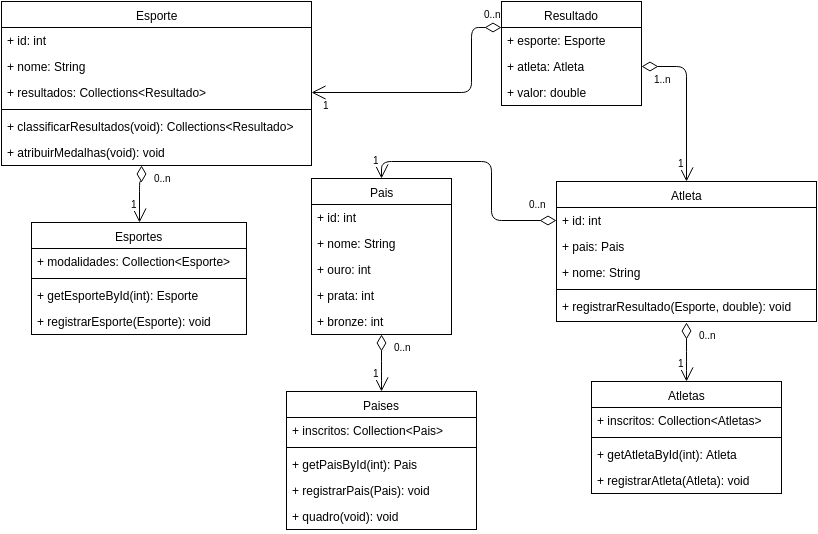

The diagram above was exported from draw.io. Its source (the exported page's mxGraphModel, read from the mxfile embedded in the PNG):
<mxGraphModel dx="2474" dy="713" grid="1" gridSize="10" guides="1" tooltips="1" connect="1" arrows="1" fold="1" page="0" pageScale="1" pageWidth="826" pageHeight="1169" background="#ffffff" math="0" shadow="0">
  <root>
    <mxCell id="0" style=";html=1;" />
    <mxCell id="1" style=";html=1;" parent="0" />
    <mxCell id="114" value="Esporte" style="swimlane;html=1;fontStyle=0;childLayout=stackLayout;horizontal=1;startSize=26;fillColor=none;horizontalStack=0;resizeParent=1;resizeLast=0;collapsible=1;marginBottom=0;swimlaneFillColor=#ffffff;" vertex="1" parent="1">
      <mxGeometry x="-630" y="140" width="310" height="164" as="geometry" />
    </mxCell>
    <mxCell id="115" value="+ id: int" style="text;html=1;strokeColor=none;fillColor=none;align=left;verticalAlign=top;spacingLeft=4;spacingRight=4;whiteSpace=wrap;overflow=hidden;rotatable=0;points=[[0,0.5],[1,0.5]];portConstraint=eastwest;" vertex="1" parent="114">
      <mxGeometry y="26" width="310" height="26" as="geometry" />
    </mxCell>
    <mxCell id="124" value="+ nome: String" style="text;html=1;strokeColor=none;fillColor=none;align=left;verticalAlign=top;spacingLeft=4;spacingRight=4;whiteSpace=wrap;overflow=hidden;rotatable=0;points=[[0,0.5],[1,0.5]];portConstraint=eastwest;" vertex="1" parent="114">
      <mxGeometry y="52" width="310" height="26" as="geometry" />
    </mxCell>
    <mxCell id="116" value="+ resultados: Collections&amp;lt;Resultado&amp;gt;" style="text;html=1;strokeColor=none;fillColor=none;align=left;verticalAlign=top;spacingLeft=4;spacingRight=4;whiteSpace=wrap;overflow=hidden;rotatable=0;points=[[0,0.5],[1,0.5]];portConstraint=eastwest;" vertex="1" parent="114">
      <mxGeometry y="78" width="310" height="26" as="geometry" />
    </mxCell>
    <mxCell id="161" value="" style="line;html=1;strokeWidth=1;fillColor=none;align=left;verticalAlign=middle;spacingTop=-1;spacingLeft=3;spacingRight=3;rotatable=0;labelPosition=right;points=[];portConstraint=eastwest;" vertex="1" parent="114">
      <mxGeometry y="104" width="310" height="8" as="geometry" />
    </mxCell>
    <mxCell id="191" value="+ classificarResultados(void): Collections&amp;lt;Resultado&amp;gt;" style="text;html=1;strokeColor=none;fillColor=none;align=left;verticalAlign=top;spacingLeft=4;spacingRight=4;whiteSpace=wrap;overflow=hidden;rotatable=0;points=[[0,0.5],[1,0.5]];portConstraint=eastwest;" vertex="1" parent="114">
      <mxGeometry y="112" width="310" height="26" as="geometry" />
    </mxCell>
    <mxCell id="195" value="+ atribuirMedalhas(void): void" style="text;html=1;strokeColor=none;fillColor=none;align=left;verticalAlign=top;spacingLeft=4;spacingRight=4;whiteSpace=wrap;overflow=hidden;rotatable=0;points=[[0,0.5],[1,0.5]];portConstraint=eastwest;" vertex="1" parent="114">
      <mxGeometry y="138" width="310" height="26" as="geometry" />
    </mxCell>
    <mxCell id="125" value="Resultado" style="swimlane;html=1;fontStyle=0;childLayout=stackLayout;horizontal=1;startSize=26;fillColor=none;horizontalStack=0;resizeParent=1;resizeLast=0;collapsible=1;marginBottom=0;swimlaneFillColor=#ffffff;" vertex="1" parent="1">
      <mxGeometry x="-130" y="140" width="140" height="104" as="geometry" />
    </mxCell>
    <mxCell id="126" value="+ esporte: Esporte" style="text;html=1;strokeColor=none;fillColor=none;align=left;verticalAlign=top;spacingLeft=4;spacingRight=4;whiteSpace=wrap;overflow=hidden;rotatable=0;points=[[0,0.5],[1,0.5]];portConstraint=eastwest;" vertex="1" parent="125">
      <mxGeometry y="26" width="140" height="26" as="geometry" />
    </mxCell>
    <mxCell id="127" value="+ atleta: Atleta" style="text;html=1;strokeColor=none;fillColor=none;align=left;verticalAlign=top;spacingLeft=4;spacingRight=4;whiteSpace=wrap;overflow=hidden;rotatable=0;points=[[0,0.5],[1,0.5]];portConstraint=eastwest;" vertex="1" parent="125">
      <mxGeometry y="52" width="140" height="26" as="geometry" />
    </mxCell>
    <mxCell id="128" value="+ valor: double" style="text;html=1;strokeColor=none;fillColor=none;align=left;verticalAlign=top;spacingLeft=4;spacingRight=4;whiteSpace=wrap;overflow=hidden;rotatable=0;points=[[0,0.5],[1,0.5]];portConstraint=eastwest;" vertex="1" parent="125">
      <mxGeometry y="78" width="140" height="26" as="geometry" />
    </mxCell>
    <mxCell id="129" value="" style="endArrow=open;html=1;endSize=12;startArrow=diamondThin;startSize=14;startFill=0;edgeStyle=orthogonalEdgeStyle;exitX=0;exitY=0.25;entryX=1;entryY=0.5;" edge="1" parent="1" source="125" target="116">
      <mxGeometry relative="1" as="geometry">
        <mxPoint x="-260" y="370" as="sourcePoint" />
        <mxPoint x="-190" y="300" as="targetPoint" />
        <Array as="points">
          <mxPoint x="-160" y="166" />
          <mxPoint x="-160" y="231" />
        </Array>
      </mxGeometry>
    </mxCell>
    <mxCell id="130" value="0..n" style="resizable=0;html=1;align=left;verticalAlign=top;labelBackgroundColor=#ffffff;fontSize=10;" connectable="0" vertex="1" parent="129">
      <mxGeometry x="-1" relative="1" as="geometry">
        <mxPoint x="-20" y="-26" as="offset" />
      </mxGeometry>
    </mxCell>
    <mxCell id="131" value="1" style="resizable=0;html=1;align=right;verticalAlign=top;labelBackgroundColor=#ffffff;fontSize=10;" connectable="0" vertex="1" parent="129">
      <mxGeometry x="1" relative="1" as="geometry">
        <mxPoint x="20" as="offset" />
      </mxGeometry>
    </mxCell>
    <mxCell id="132" value="Atleta" style="swimlane;html=1;fontStyle=0;childLayout=stackLayout;horizontal=1;startSize=26;fillColor=none;horizontalStack=0;resizeParent=1;resizeLast=0;collapsible=1;marginBottom=0;swimlaneFillColor=#ffffff;" vertex="1" parent="1">
      <mxGeometry x="-75" y="320" width="260" height="140" as="geometry" />
    </mxCell>
    <mxCell id="133" value="+ id: int" style="text;html=1;strokeColor=none;fillColor=none;align=left;verticalAlign=top;spacingLeft=4;spacingRight=4;whiteSpace=wrap;overflow=hidden;rotatable=0;points=[[0,0.5],[1,0.5]];portConstraint=eastwest;" vertex="1" parent="132">
      <mxGeometry y="26" width="260" height="26" as="geometry" />
    </mxCell>
    <mxCell id="134" value="+ pais: Pais" style="text;html=1;strokeColor=none;fillColor=none;align=left;verticalAlign=top;spacingLeft=4;spacingRight=4;whiteSpace=wrap;overflow=hidden;rotatable=0;points=[[0,0.5],[1,0.5]];portConstraint=eastwest;" vertex="1" parent="132">
      <mxGeometry y="52" width="260" height="26" as="geometry" />
    </mxCell>
    <mxCell id="135" value="+ nome: String" style="text;html=1;strokeColor=none;fillColor=none;align=left;verticalAlign=top;spacingLeft=4;spacingRight=4;whiteSpace=wrap;overflow=hidden;rotatable=0;points=[[0,0.5],[1,0.5]];portConstraint=eastwest;" vertex="1" parent="132">
      <mxGeometry y="78" width="260" height="26" as="geometry" />
    </mxCell>
    <mxCell id="157" value="" style="line;html=1;strokeWidth=1;fillColor=none;align=left;verticalAlign=middle;spacingTop=-1;spacingLeft=3;spacingRight=3;rotatable=0;labelPosition=right;points=[];portConstraint=eastwest;" vertex="1" parent="132">
      <mxGeometry y="104" width="260" height="8" as="geometry" />
    </mxCell>
    <mxCell id="158" value="+ registrarResultado(Esporte, double): void" style="text;html=1;strokeColor=none;fillColor=none;align=left;verticalAlign=top;spacingLeft=4;spacingRight=4;whiteSpace=wrap;overflow=hidden;rotatable=0;points=[[0,0.5],[1,0.5]];portConstraint=eastwest;" vertex="1" parent="132">
      <mxGeometry y="112" width="260" height="26" as="geometry" />
    </mxCell>
    <mxCell id="137" value="" style="endArrow=open;html=1;endSize=12;startArrow=diamondThin;startSize=14;startFill=0;edgeStyle=orthogonalEdgeStyle;exitX=1;exitY=0.5;entryX=0.5;entryY=0;" edge="1" parent="1" source="127" target="132">
      <mxGeometry x="-250" y="340" as="geometry">
        <mxPoint x="-160" y="340" as="sourcePoint" />
        <mxPoint x="-250" y="405" as="targetPoint" />
        <Array as="points">
          <mxPoint x="55" y="205" />
        </Array>
      </mxGeometry>
    </mxCell>
    <mxCell id="138" value="1..n" style="resizable=0;html=1;align=left;verticalAlign=top;labelBackgroundColor=#ffffff;fontSize=10;" connectable="0" vertex="1" parent="137">
      <mxGeometry x="-1" relative="1" as="geometry">
        <mxPoint x="10" as="offset" />
      </mxGeometry>
    </mxCell>
    <mxCell id="139" value="1" style="resizable=0;html=1;align=right;verticalAlign=top;labelBackgroundColor=#ffffff;fontSize=10;" connectable="0" vertex="1" parent="137">
      <mxGeometry x="1" relative="1" as="geometry">
        <mxPoint y="-31" as="offset" />
      </mxGeometry>
    </mxCell>
    <mxCell id="141" value="Pais" style="swimlane;html=1;fontStyle=0;childLayout=stackLayout;horizontal=1;startSize=26;fillColor=none;horizontalStack=0;resizeParent=1;resizeLast=0;collapsible=1;marginBottom=0;swimlaneFillColor=#ffffff;" vertex="1" parent="1">
      <mxGeometry x="-320" y="317" width="140" height="156" as="geometry" />
    </mxCell>
    <mxCell id="142" value="+ id: int" style="text;html=1;strokeColor=none;fillColor=none;align=left;verticalAlign=top;spacingLeft=4;spacingRight=4;whiteSpace=wrap;overflow=hidden;rotatable=0;points=[[0,0.5],[1,0.5]];portConstraint=eastwest;" vertex="1" parent="141">
      <mxGeometry y="26" width="140" height="26" as="geometry" />
    </mxCell>
    <mxCell id="151" value="+ nome: String" style="text;html=1;strokeColor=none;fillColor=none;align=left;verticalAlign=top;spacingLeft=4;spacingRight=4;whiteSpace=wrap;overflow=hidden;rotatable=0;points=[[0,0.5],[1,0.5]];portConstraint=eastwest;" vertex="1" parent="141">
      <mxGeometry y="52" width="140" height="26" as="geometry" />
    </mxCell>
    <mxCell id="152" value="+ ouro: int" style="text;html=1;strokeColor=none;fillColor=none;align=left;verticalAlign=top;spacingLeft=4;spacingRight=4;whiteSpace=wrap;overflow=hidden;rotatable=0;points=[[0,0.5],[1,0.5]];portConstraint=eastwest;" vertex="1" parent="141">
      <mxGeometry y="78" width="140" height="26" as="geometry" />
    </mxCell>
    <mxCell id="153" value="+ prata: int" style="text;html=1;strokeColor=none;fillColor=none;align=left;verticalAlign=top;spacingLeft=4;spacingRight=4;whiteSpace=wrap;overflow=hidden;rotatable=0;points=[[0,0.5],[1,0.5]];portConstraint=eastwest;" vertex="1" parent="141">
      <mxGeometry y="104" width="140" height="26" as="geometry" />
    </mxCell>
    <mxCell id="143" value="+ bronze: int" style="text;html=1;strokeColor=none;fillColor=none;align=left;verticalAlign=top;spacingLeft=4;spacingRight=4;whiteSpace=wrap;overflow=hidden;rotatable=0;points=[[0,0.5],[1,0.5]];portConstraint=eastwest;" vertex="1" parent="141">
      <mxGeometry y="130" width="140" height="26" as="geometry" />
    </mxCell>
    <mxCell id="145" value="" style="endArrow=open;html=1;endSize=12;startArrow=diamondThin;startSize=14;startFill=0;edgeStyle=orthogonalEdgeStyle;exitX=0;exitY=0.5;entryX=0.5;entryY=0;" edge="1" parent="1" source="133" target="141">
      <mxGeometry x="-240" y="350" as="geometry">
        <mxPoint x="20" y="215" as="sourcePoint" />
        <mxPoint x="-30" y="330" as="targetPoint" />
        <Array as="points">
          <mxPoint x="-140" y="359" />
          <mxPoint x="-140" y="300" />
          <mxPoint x="-250" y="300" />
        </Array>
      </mxGeometry>
    </mxCell>
    <mxCell id="146" value="0..n" style="resizable=0;html=1;align=left;verticalAlign=top;labelBackgroundColor=#ffffff;fontSize=10;" connectable="0" vertex="1" parent="145">
      <mxGeometry x="-1" relative="1" as="geometry">
        <mxPoint x="-30" y="-29" as="offset" />
      </mxGeometry>
    </mxCell>
    <mxCell id="147" value="1" style="resizable=0;html=1;align=right;verticalAlign=top;labelBackgroundColor=#ffffff;fontSize=10;" connectable="0" vertex="1" parent="145">
      <mxGeometry x="1" relative="1" as="geometry">
        <mxPoint y="-31" as="offset" />
      </mxGeometry>
    </mxCell>
    <mxCell id="162" value="Atletas" style="swimlane;html=1;fontStyle=0;childLayout=stackLayout;horizontal=1;startSize=26;fillColor=none;horizontalStack=0;resizeParent=1;resizeLast=0;collapsible=1;marginBottom=0;swimlaneFillColor=#ffffff;" vertex="1" parent="1">
      <mxGeometry x="-40" y="520" width="190" height="112" as="geometry" />
    </mxCell>
    <mxCell id="167" value="+ inscritos: Collection&amp;lt;Atletas&amp;gt;" style="text;html=1;strokeColor=none;fillColor=none;align=left;verticalAlign=top;spacingLeft=4;spacingRight=4;whiteSpace=wrap;overflow=hidden;rotatable=0;points=[[0,0.5],[1,0.5]];portConstraint=eastwest;" vertex="1" parent="162">
      <mxGeometry y="26" width="190" height="26" as="geometry" />
    </mxCell>
    <mxCell id="168" value="" style="line;html=1;strokeWidth=1;fillColor=none;align=left;verticalAlign=middle;spacingTop=-1;spacingLeft=3;spacingRight=3;rotatable=0;labelPosition=right;points=[];portConstraint=eastwest;" vertex="1" parent="162">
      <mxGeometry y="52" width="190" height="8" as="geometry" />
    </mxCell>
    <mxCell id="169" value="+ getAtletaById(int): Atleta" style="text;html=1;strokeColor=none;fillColor=none;align=left;verticalAlign=top;spacingLeft=4;spacingRight=4;whiteSpace=wrap;overflow=hidden;rotatable=0;points=[[0,0.5],[1,0.5]];portConstraint=eastwest;" vertex="1" parent="162">
      <mxGeometry y="60" width="190" height="26" as="geometry" />
    </mxCell>
    <mxCell id="170" value="+ registrarAtleta(Atleta): void" style="text;html=1;strokeColor=none;fillColor=none;align=left;verticalAlign=top;spacingLeft=4;spacingRight=4;whiteSpace=wrap;overflow=hidden;rotatable=0;points=[[0,0.5],[1,0.5]];portConstraint=eastwest;" vertex="1" parent="162">
      <mxGeometry y="86" width="190" height="26" as="geometry" />
    </mxCell>
    <mxCell id="172" value="" style="endArrow=open;html=1;endSize=12;startArrow=diamondThin;startSize=14;startFill=0;edgeStyle=orthogonalEdgeStyle;exitX=0.5;exitY=1.115;entryX=0.5;entryY=0;exitPerimeter=0;" edge="1" parent="1" source="158" target="162">
      <mxGeometry x="-485" y="681" as="geometry">
        <mxPoint x="-225" y="546" as="sourcePoint" />
        <mxPoint x="-180" y="661" as="targetPoint" />
        <Array as="points">
          <mxPoint x="55" y="500" />
          <mxPoint x="55" y="500" />
        </Array>
      </mxGeometry>
    </mxCell>
    <mxCell id="173" value="0..n" style="resizable=0;html=1;align=left;verticalAlign=top;labelBackgroundColor=#ffffff;fontSize=10;" connectable="0" vertex="1" parent="172">
      <mxGeometry x="-1" relative="1" as="geometry">
        <mxPoint x="10" as="offset" />
      </mxGeometry>
    </mxCell>
    <mxCell id="174" value="1" style="resizable=0;html=1;align=right;verticalAlign=top;labelBackgroundColor=#ffffff;fontSize=10;" connectable="0" vertex="1" parent="172">
      <mxGeometry x="1" relative="1" as="geometry">
        <mxPoint y="-31" as="offset" />
      </mxGeometry>
    </mxCell>
    <mxCell id="177" value="Paises" style="swimlane;html=1;fontStyle=0;childLayout=stackLayout;horizontal=1;startSize=26;fillColor=none;horizontalStack=0;resizeParent=1;resizeLast=0;collapsible=1;marginBottom=0;swimlaneFillColor=#ffffff;" vertex="1" parent="1">
      <mxGeometry x="-345" y="530" width="190" height="138" as="geometry" />
    </mxCell>
    <mxCell id="178" value="+ inscritos: Collection&amp;lt;Pais&amp;gt;" style="text;html=1;strokeColor=none;fillColor=none;align=left;verticalAlign=top;spacingLeft=4;spacingRight=4;whiteSpace=wrap;overflow=hidden;rotatable=0;points=[[0,0.5],[1,0.5]];portConstraint=eastwest;" vertex="1" parent="177">
      <mxGeometry y="26" width="190" height="26" as="geometry" />
    </mxCell>
    <mxCell id="179" value="" style="line;html=1;strokeWidth=1;fillColor=none;align=left;verticalAlign=middle;spacingTop=-1;spacingLeft=3;spacingRight=3;rotatable=0;labelPosition=right;points=[];portConstraint=eastwest;" vertex="1" parent="177">
      <mxGeometry y="52" width="190" height="8" as="geometry" />
    </mxCell>
    <mxCell id="180" value="+ getPaisById(int): Pais" style="text;html=1;strokeColor=none;fillColor=none;align=left;verticalAlign=top;spacingLeft=4;spacingRight=4;whiteSpace=wrap;overflow=hidden;rotatable=0;points=[[0,0.5],[1,0.5]];portConstraint=eastwest;" vertex="1" parent="177">
      <mxGeometry y="60" width="190" height="26" as="geometry" />
    </mxCell>
    <mxCell id="196" value="+ registrarPais(Pais): void" style="text;html=1;strokeColor=none;fillColor=none;align=left;verticalAlign=top;spacingLeft=4;spacingRight=4;whiteSpace=wrap;overflow=hidden;rotatable=0;points=[[0,0.5],[1,0.5]];portConstraint=eastwest;" vertex="1" parent="177">
      <mxGeometry y="86" width="190" height="26" as="geometry" />
    </mxCell>
    <mxCell id="181" value="+ quadro(void): void" style="text;html=1;strokeColor=none;fillColor=none;align=left;verticalAlign=top;spacingLeft=4;spacingRight=4;whiteSpace=wrap;overflow=hidden;rotatable=0;points=[[0,0.5],[1,0.5]];portConstraint=eastwest;" vertex="1" parent="177">
      <mxGeometry y="112" width="190" height="26" as="geometry" />
    </mxCell>
    <mxCell id="183" value="" style="endArrow=open;html=1;endSize=12;startArrow=diamondThin;startSize=14;startFill=0;edgeStyle=orthogonalEdgeStyle;exitX=0.5;exitY=1;entryX=0.5;entryY=0;exitPerimeter=0;" edge="1" parent="1" source="143" target="177">
      <mxGeometry x="-475" y="691" as="geometry">
        <mxPoint x="65" y="471" as="sourcePoint" />
        <mxPoint x="65" y="530" as="targetPoint" />
        <Array as="points">
          <mxPoint x="-250" y="510" />
          <mxPoint x="-250" y="510" />
        </Array>
      </mxGeometry>
    </mxCell>
    <mxCell id="184" value="0..n" style="resizable=0;html=1;align=left;verticalAlign=top;labelBackgroundColor=#ffffff;fontSize=10;" connectable="0" vertex="1" parent="183">
      <mxGeometry x="-1" relative="1" as="geometry">
        <mxPoint x="10" as="offset" />
      </mxGeometry>
    </mxCell>
    <mxCell id="185" value="1" style="resizable=0;html=1;align=right;verticalAlign=top;labelBackgroundColor=#ffffff;fontSize=10;" connectable="0" vertex="1" parent="183">
      <mxGeometry x="1" relative="1" as="geometry">
        <mxPoint y="-31" as="offset" />
      </mxGeometry>
    </mxCell>
    <mxCell id="186" value="Esportes" style="swimlane;html=1;fontStyle=0;childLayout=stackLayout;horizontal=1;startSize=26;fillColor=none;horizontalStack=0;resizeParent=1;resizeLast=0;collapsible=1;marginBottom=0;swimlaneFillColor=#ffffff;" vertex="1" parent="1">
      <mxGeometry x="-600" y="361" width="215" height="112" as="geometry" />
    </mxCell>
    <mxCell id="187" value="+ modalidades: Collection&amp;lt;Esporte&amp;gt;" style="text;html=1;strokeColor=none;fillColor=none;align=left;verticalAlign=top;spacingLeft=4;spacingRight=4;whiteSpace=wrap;overflow=hidden;rotatable=0;points=[[0,0.5],[1,0.5]];portConstraint=eastwest;" vertex="1" parent="186">
      <mxGeometry y="26" width="215" height="26" as="geometry" />
    </mxCell>
    <mxCell id="188" value="" style="line;html=1;strokeWidth=1;fillColor=none;align=left;verticalAlign=middle;spacingTop=-1;spacingLeft=3;spacingRight=3;rotatable=0;labelPosition=right;points=[];portConstraint=eastwest;" vertex="1" parent="186">
      <mxGeometry y="52" width="215" height="8" as="geometry" />
    </mxCell>
    <mxCell id="189" value="+ getEsporteById(int): Esporte" style="text;html=1;strokeColor=none;fillColor=none;align=left;verticalAlign=top;spacingLeft=4;spacingRight=4;whiteSpace=wrap;overflow=hidden;rotatable=0;points=[[0,0.5],[1,0.5]];portConstraint=eastwest;" vertex="1" parent="186">
      <mxGeometry y="60" width="215" height="26" as="geometry" />
    </mxCell>
    <mxCell id="190" value="+ registrarEsporte(Esporte): void" style="text;html=1;strokeColor=none;fillColor=none;align=left;verticalAlign=top;spacingLeft=4;spacingRight=4;whiteSpace=wrap;overflow=hidden;rotatable=0;points=[[0,0.5],[1,0.5]];portConstraint=eastwest;" vertex="1" parent="186">
      <mxGeometry y="86" width="215" height="26" as="geometry" />
    </mxCell>
    <mxCell id="192" value="" style="endArrow=open;html=1;endSize=12;startArrow=diamondThin;startSize=14;startFill=0;edgeStyle=orthogonalEdgeStyle;entryX=0.5;entryY=0;exitX=0.452;exitY=1;exitPerimeter=0;" edge="1" parent="1" source="195" target="186">
      <mxGeometry x="-465" y="701" as="geometry">
        <mxPoint x="-479" y="310" as="sourcePoint" />
        <mxPoint x="-240" y="540" as="targetPoint" />
        <Array as="points">
          <mxPoint x="-490" y="320" />
          <mxPoint x="-492" y="320" />
        </Array>
      </mxGeometry>
    </mxCell>
    <mxCell id="193" value="0..n" style="resizable=0;html=1;align=left;verticalAlign=top;labelBackgroundColor=#ffffff;fontSize=10;" connectable="0" vertex="1" parent="192">
      <mxGeometry x="-1" relative="1" as="geometry">
        <mxPoint x="10" as="offset" />
      </mxGeometry>
    </mxCell>
    <mxCell id="194" value="1" style="resizable=0;html=1;align=right;verticalAlign=top;labelBackgroundColor=#ffffff;fontSize=10;" connectable="0" vertex="1" parent="192">
      <mxGeometry x="1" relative="1" as="geometry">
        <mxPoint y="-31" as="offset" />
      </mxGeometry>
    </mxCell>
  </root>
</mxGraphModel>